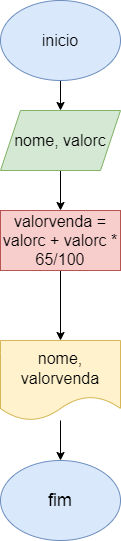

The diagram above was exported from draw.io. Its source (the exported page's mxGraphModel, read from the mxfile embedded in the PNG):
<mxGraphModel dx="1114" dy="616" grid="1" gridSize="10" guides="1" tooltips="1" connect="1" arrows="1" fold="1" page="1" pageScale="1" pageWidth="827" pageHeight="1169" math="0" shadow="0">
  <root>
    <mxCell id="0" />
    <mxCell id="1" parent="0" />
    <mxCell id="ZrkxNAWluR6eO3aHkyow-3" value="" style="edgeStyle=orthogonalEdgeStyle;rounded=0;orthogonalLoop=1;jettySize=auto;html=1;fontSize=16;" edge="1" parent="1" source="ZrkxNAWluR6eO3aHkyow-1" target="ZrkxNAWluR6eO3aHkyow-2">
      <mxGeometry relative="1" as="geometry" />
    </mxCell>
    <mxCell id="ZrkxNAWluR6eO3aHkyow-1" value="inicio" style="ellipse;whiteSpace=wrap;html=1;fontSize=16;fillColor=#dae8fc;strokeColor=#6c8ebf;" vertex="1" parent="1">
      <mxGeometry x="354" y="30" width="120" height="80" as="geometry" />
    </mxCell>
    <mxCell id="ZrkxNAWluR6eO3aHkyow-5" value="" style="edgeStyle=orthogonalEdgeStyle;rounded=0;orthogonalLoop=1;jettySize=auto;html=1;fontSize=16;" edge="1" parent="1" source="ZrkxNAWluR6eO3aHkyow-2" target="ZrkxNAWluR6eO3aHkyow-4">
      <mxGeometry relative="1" as="geometry" />
    </mxCell>
    <mxCell id="ZrkxNAWluR6eO3aHkyow-2" value="nome, valorc" style="shape=parallelogram;perimeter=parallelogramPerimeter;whiteSpace=wrap;html=1;fixedSize=1;fontSize=16;fillColor=#d5e8d4;strokeColor=#82b366;" vertex="1" parent="1">
      <mxGeometry x="354" y="140" width="120" height="60" as="geometry" />
    </mxCell>
    <mxCell id="ZrkxNAWluR6eO3aHkyow-7" value="" style="edgeStyle=orthogonalEdgeStyle;rounded=0;orthogonalLoop=1;jettySize=auto;html=1;" edge="1" parent="1" source="ZrkxNAWluR6eO3aHkyow-4" target="ZrkxNAWluR6eO3aHkyow-6">
      <mxGeometry relative="1" as="geometry" />
    </mxCell>
    <mxCell id="ZrkxNAWluR6eO3aHkyow-4" value="valorvenda = valorc + valorc * 65/100" style="whiteSpace=wrap;html=1;fontSize=16;fillColor=#f8cecc;strokeColor=#b85450;" vertex="1" parent="1">
      <mxGeometry x="354" y="240" width="120" height="60" as="geometry" />
    </mxCell>
    <mxCell id="ZrkxNAWluR6eO3aHkyow-9" value="" style="edgeStyle=orthogonalEdgeStyle;rounded=0;orthogonalLoop=1;jettySize=auto;html=1;" edge="1" parent="1" source="ZrkxNAWluR6eO3aHkyow-6" target="ZrkxNAWluR6eO3aHkyow-8">
      <mxGeometry relative="1" as="geometry" />
    </mxCell>
    <mxCell id="ZrkxNAWluR6eO3aHkyow-6" value="nome, valorvenda" style="shape=document;whiteSpace=wrap;html=1;boundedLbl=1;fontSize=16;fillColor=#fff2cc;strokeColor=#d6b656;" vertex="1" parent="1">
      <mxGeometry x="354" y="370" width="120" height="80" as="geometry" />
    </mxCell>
    <mxCell id="ZrkxNAWluR6eO3aHkyow-8" value="&lt;font style=&quot;font-size: 18px;&quot;&gt;fim&lt;/font&gt;" style="ellipse;whiteSpace=wrap;html=1;fillColor=#dae8fc;strokeColor=#6c8ebf;" vertex="1" parent="1">
      <mxGeometry x="354" y="490" width="120" height="80" as="geometry" />
    </mxCell>
  </root>
</mxGraphModel>